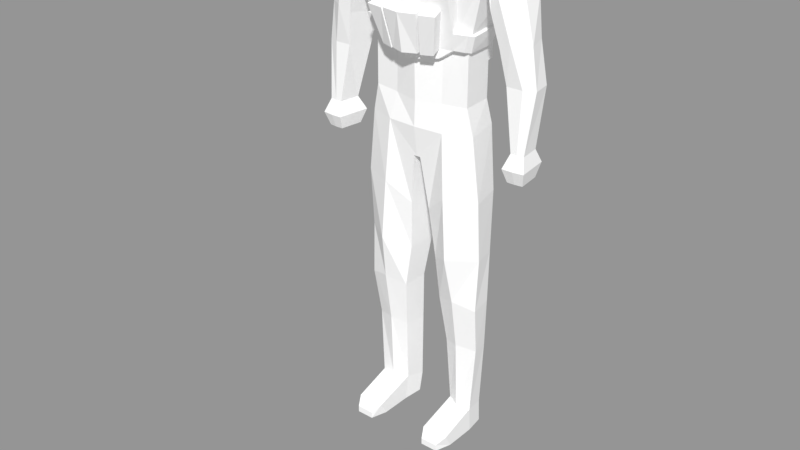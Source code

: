# Source: soldier_alpha_toon_material.blend  (saved by Blender 2.79.0; exported with 4.5.12 LTS)
import bpy
from mathutils import Matrix  # noqa: F401  (used for matrix-valued properties, if any)

bpy.ops.wm.read_factory_settings(use_empty=True)
scene = bpy.context.scene
scene.name = 'Scene'

# ---- collections
col_collection_1 = bpy.data.collections.new('Collection 1'); scene.collection.children.link(col_collection_1)

# ---- materials (node trees are filled in below, after node groups)
mat_skincolor = bpy.data.materials.new('SkinColor')
mat_skincolor.alpha_threshold = 0.0
mat_skincolor.use_transparent_shadow = False
mat_skincolor.diffuse_color = (1.0, 1.0, 1.0, 1.0)
mat_skincolor.roughness = 0.5
mat_skincolor.specular_intensity = 0.0
mat_multicam_cream = bpy.data.materials.new('Multicam_Cream')
mat_multicam_cream.alpha_threshold = 0.0
mat_multicam_cream.use_transparent_shadow = False
mat_multicam_cream.diffuse_color = (1.0, 1.0, 1.0, 1.0)
mat_multicam_cream.roughness = 0.5
mat_multicam_cream.specular_intensity = 0.0
mat_multicam_brown = bpy.data.materials.new('Multicam_Brown')
mat_multicam_brown.alpha_threshold = 0.0
mat_multicam_brown.use_transparent_shadow = False
mat_multicam_brown.diffuse_color = (1.0, 1.0, 1.0, 1.0)
mat_multicam_brown.roughness = 0.5
mat_multicam_brown.specular_intensity = 0.0
mat_multicam_olive = bpy.data.materials.new('Multicam_Olive')
mat_multicam_olive.alpha_threshold = 0.0
mat_multicam_olive.use_transparent_shadow = False
mat_multicam_olive.diffuse_color = (1.0, 1.0, 1.0, 1.0)
mat_multicam_olive.roughness = 0.5
mat_multicam_olive.specular_intensity = 0.0
mat_multicam_tan = bpy.data.materials.new('Multicam_Tan')
mat_multicam_tan.alpha_threshold = 0.0
mat_multicam_tan.use_transparent_shadow = False
mat_multicam_tan.diffuse_color = (1.0, 1.0, 1.0, 1.0)
mat_multicam_tan.roughness = 0.5
mat_multicam_tan.specular_intensity = 0.0

# ---- material node trees

# ---- meshes
me_man = bpy.data.meshes.new('Man')
me_man.from_pydata([(0.4332, -0.4474, 9.378), (0.4332, 0.431, 9.378), (0.3931, 0.02052, 9.242), (0.5305, -0.5526, 9.982), (0.5305, 0.5936, 9.982), (0.7503, 0.02052, 9.982), (1.233, -0.02191, 8.786), (1.136, 0.6369, 8.786), (0.5594, 0.4841, 9.074), (0.5054, 0.01622, 9.008), (0.9728, -0.06208, 5.513), (0.8376, 0.6088, 5.513), (1.29, -0.2503, 8.39), (1.17, 0.7161, 8.421), (1.25, -0.2648, 8.086), (1.17, 0.6296, 7.859), (0.8682, -0.08933, 6.84), (0.8682, -0.08933, 5.965), (0.7709, 0.5472, 5.929), (1.557, 0.3551, 8.425), (1.62, 0.01133, 8.34), (1.426, 0.4118, 6.447), (1.713, 0.5094, 6.447), (1.789, -0.03624, 6.447), (1.511, -0.03495, 6.447), (1.976, 0.04742, 6.447), (1.919, 0.3899, 6.447), (1.629, 0.2769, 5.466), (1.739, 0.2762, 5.466), (1.782, -0.08987, 5.466), (1.673, -0.08913, 5.466), (1.899, -0.07466, 5.466), (1.856, 0.2914, 5.466), (1.531, 0.3823, 5.238), (1.718, 0.3811, 5.238), (1.788, -0.2011, 5.238), (1.601, -0.1999, 5.238), (1.974, -0.1769, 5.238), (1.905, 0.4053, 5.238), (1.6, 0.2965, 5.005), (1.735, 0.2957, 5.005), (1.783, -0.1106, 5.005), (1.648, -0.1098, 5.005), (1.913, -0.09373, 5.005), (1.865, 0.3126, 5.005), (0.2164, 0.4967, 9.31), (0.2164, -0.5, 9.203), (0.2651, 0.6639, 9.982), (0.2651, -0.6713, 9.982), (-0.2367, -0.5715, 10.37), (0.1964, -0.07858, 9.103), (0.2436, -0.03191, 8.94), (0.2706, 0.5368, 9.041), (0.6162, -0.1032, 8.786), (0.4609, 0.792, 5.513), (0.5096, -0.233, 5.513), (0.3852, 0.6395, 5.929), (0.4338, -0.1425, 5.947), (0.01291, 0.7292, 4.993), (0.06156, -0.1843, 4.993), (1.077, 0.003943, 2.481), (1.005, 0.4308, 2.481), (0.6671, 0.6038, 2.481), (0.3386, 0.4539, 2.481), (0.7027, -0.1356, 2.593), (0.3401, 0.01464, 2.481), (0.9552, 0.1149, 0.438), (0.9065, 0.4553, 0.3986), (0.6757, 0.6673, 0.2413), (0.4516, 0.5836, 0.3285), (0.7, 0.07115, 0.438), (0.4759, 0.1987, 0.438), (0.9552, 0.1391, -0.008404), (0.9065, 0.4762, -0.008404), (0.6757, 0.5784, -0.008404), (0.4461, 0.5034, -0.008404), (0.7, 0.1391, -0.008404), (0.4759, 0.1391, -0.008404), (0.7, -0.5411, 0.2193), (0.9552, -0.5411, 0.2193), (0.4759, -0.5411, 0.2193), (0.7, -0.4112, -0.008404), (0.9552, -0.4112, -0.008404), (0.4759, -0.4112, -0.008404), (0.7194, -0.6993, 0.1054), (0.8648, -0.6993, 0.1054), (0.56, -0.6993, 0.1054), (0.7, -0.6993, -0.008404), (0.8648, -0.6993, -0.008404), (0.56, -0.6993, -0.008404), (0.5343, 0.8084, 4.434), (0.1288, 0.6312, 4.099), (1.094, -0.0366, 4.434), (0.952, 0.5635, 4.434), (0.1729, -0.0915, 4.099), (0.5783, -0.2693, 4.434), (0.6052, 0.6852, 3.391), (1.093, 0.03837, 3.391), (0.2468, -0.00174, 3.235), (0.2409, 0.5365, 3.235), (0.9806, 0.4926, 3.391), (0.6448, -0.2836, 3.391), (0.4166, 0.1348, 1.63), (0.7016, 0.006692, 1.695), (0.6706, 0.6303, 1.548), (0.3856, 0.508, 1.584), (1.026, 0.1349, 1.63), (0.9642, 0.4598, 1.614), (1.352, 0.6, 7.76), (1.256, 0.4859, 7.387), (1.736, 0.3668, 7.763), (1.746, 0.02342, 7.707), (1.292, -0.1878, 7.537), (1.457, -0.2377, 7.74), (1.528, 0.6284, 7.12), (1.795, 0.3781, 7.121), (1.884, 0.03513, 7.092), (1.619, -0.1492, 7.109), (1.339, 0.4498, 6.928), (1.417, -0.1132, 7.005), (-0.4332, -0.4474, 9.378), (-0.4332, 0.431, 9.378), (-2.794e-08, -0.5526, 9.028), (-0.3931, 0.02052, 9.242), (-0.5305, -0.5526, 9.982), (2.235e-08, 0.5623, 9.242), (-0.5305, 0.5936, 9.982), (-0.7503, 0.02052, 9.982), (2.98e-08, 0.7341, 9.982), (-3.632e-08, -0.7899, 9.982), (-2.975e-08, -0.6377, 10.46), (-1.304e-08, -0.1775, 8.965), (-1.233, -0.02011, 8.786), (-1.863e-08, -0.1843, 8.786), (-0.5415, 0.4841, 9.074), (2.701e-08, 0.5893, 9.008), (-0.4875, 0.01622, 9.008), (-1.211e-08, -0.07997, 8.873), (-1.136, 0.6369, 8.786), (-0.9728, -0.06208, 5.513), (-0.8376, 0.6088, 5.513), (5.588e-09, 0.8214, 5.513), (-3.818e-08, -0.2629, 5.513), (-1.29, -0.2503, 8.39), (-1.17, 0.7161, 8.421), (-0.7709, 0.5472, 6.804), (-1.25, -0.2648, 8.086), (-0.8682, -0.08933, 6.84), (-1.17, 0.5232, 7.859), (-0.9543, -0.1289, 7.121), (-0.8682, -0.08933, 5.965), (-2.794e-08, -0.2461, 5.929), (-0.7709, 0.5472, 5.929), (2.887e-08, 0.7317, 5.929), (-1.557, 0.3551, 8.425), (-1.62, 0.01133, 8.34), (-1.426, 0.4118, 6.447), (-1.713, 0.5094, 6.447), (-1.789, -0.03624, 6.447), (-1.511, -0.03495, 6.447), (-1.976, 0.04742, 6.447), (-1.919, 0.3899, 6.447), (-1.629, 0.2769, 5.466), (-1.739, 0.2762, 5.466), (-1.782, -0.08987, 5.466), (-1.673, -0.08913, 5.466), (-1.899, -0.07466, 5.466), (-1.856, 0.2914, 5.466), (-1.531, 0.3823, 5.238), (-1.718, 0.3811, 5.238), (-1.788, -0.2011, 5.238), (-1.601, -0.1999, 5.238), (-1.974, -0.1769, 5.238), (-1.905, 0.4053, 5.238), (-1.6, 0.2965, 5.005), (-1.735, 0.2957, 5.005), (-1.783, -0.1106, 5.005), (-1.648, -0.1098, 5.005), (-1.913, -0.09373, 5.005), (-1.865, 0.3126, 5.005), (-0.2164, 0.4967, 9.31), (-0.2164, -0.5, 9.203), (-0.2651, 0.6639, 9.982), (-0.2651, -0.6713, 9.982), (0.2367, -0.5715, 10.37), (-0.1964, -0.07858, 9.103), (-0.6162, -0.1032, 8.786), (-0.2436, -0.03191, 8.94), (-0.2706, 0.5368, 9.041), (-0.4609, 0.792, 5.513), (-0.5096, -0.233, 5.513), (-0.3852, 0.6395, 5.929), (-0.4338, -0.1425, 5.947), (-3.818e-08, -0.1843, 4.993), (1.863e-09, 0.732, 4.993), (-0.01291, 0.7292, 4.993), (-0.06156, -0.1843, 4.993), (-1.077, 0.003943, 2.481), (-1.005, 0.4308, 2.481), (-0.6671, 0.6038, 2.481), (-0.3386, 0.4539, 2.481), (-0.7027, -0.1356, 2.593), (-0.3401, -0.0291, 2.481), (-0.9552, 0.1149, 0.438), (-0.9065, 0.4553, 0.3986), (-0.6757, 0.6673, 0.2413), (-0.4516, 0.5836, 0.3285), (-0.7, 0.07115, 0.438), (-0.4759, 0.1987, 0.438), (-0.9552, 0.1391, -0.008404), (-0.9065, 0.4762, -0.008404), (-0.6757, 0.5784, -0.008404), (-0.4461, 0.5034, -0.008404), (-0.7, 0.1391, -0.008404), (-0.4759, 0.1391, -0.008404), (-0.7, -0.5411, 0.2193), (-0.9552, -0.5411, 0.2193), (-0.4759, -0.5411, 0.2193), (-0.7, -0.4112, -0.008404), (-0.9552, -0.4112, -0.008404), (-0.4759, -0.4112, -0.008404), (-0.7194, -0.6993, 0.1054), (-0.8648, -0.6993, 0.1054), (-0.56, -0.6993, 0.1054), (-0.7, -0.6993, -0.008404), (-0.8648, -0.6993, -0.008404), (-0.56, -0.6993, -0.008404), (-0.5343, 0.8084, 4.434), (-0.1288, 0.6312, 4.099), (-1.094, -0.0366, 4.434), (-0.952, 0.5635, 4.434), (-0.1729, -0.0915, 4.099), (-0.5783, -0.2693, 4.434), (-0.6052, 0.6852, 3.391), (-1.093, 0.03837, 3.391), (-0.2468, -0.00174, 3.235), (-0.2409, 0.5365, 3.235), (-0.9806, 0.4926, 3.391), (-0.6448, -0.2836, 3.391), (-0.4166, 0.0949, 1.63), (-0.7016, 0.006692, 1.695), (-0.6706, 0.6303, 1.548), (-0.3856, 0.508, 1.584), (-1.026, 0.1349, 1.63), (-0.9642, 0.4598, 1.614), (-1.352, 0.6, 7.76), (-1.256, 0.4859, 7.387), (-1.736, 0.3668, 7.763), (-1.746, 0.02342, 7.707), (-1.292, -0.1878, 7.537), (-1.457, -0.2377, 7.74), (-1.528, 0.6284, 7.12), (-1.795, 0.3781, 7.121), (-1.884, 0.03513, 7.092), (-1.619, -0.1492, 7.109), (-1.339, 0.4498, 6.928), (-1.417, -0.1132, 7.005), (-0.4818, -0.5, 10.28), (-0.6404, 0.3071, 9.982), (-0.6404, -0.266, 9.982), (-0.6404, 0.02052, 10.35), (-0.5611, -0.2397, 10.32), (0.4818, 0.2545, 10.7), (0.4818, -0.5, 10.28), (0.6404, 0.3071, 9.982), (0.6404, -0.266, 9.982), (0.6404, 0.02052, 10.35), (0.5611, -0.2397, 10.32), (-0.5299, 0.5468, 10.3), (0.5299, -0.4942, 10.3), (0.4812, -0.4417, 10.6), (0.5299, 0.5468, 10.3), (0.4812, 0.4942, 10.6), (0.5299, 0.2602, 10.67), (0.5299, -0.2077, 10.67), (0.5786, 0.02626, 10.73), (0.6885, 0.3128, 9.994), (0.5786, 0.5993, 9.994), (0.6885, 0.02626, 10.36), (0.7983, 0.02626, 9.994), (0.6092, -0.234, 10.33), (0.6092, 0.2865, 10.33), (-0.4812, -0.4417, 10.6), (-0.5299, -0.4942, 10.3), (0.4818, 0.59, 10.29), (0.4332, 0.5374, 10.6), (0.2164, 0.59, 10.66), (0.2651, 0.7129, 9.992), (0.5305, 0.6426, 9.992), (2.532e-08, 0.6946, 10.46), (2.884e-08, 0.7831, 9.992), (2.325e-08, 0.6426, 10.73), (0.2373, 0.6426, 10.38), (-0.4818, 0.59, 10.29), (-0.4332, 0.5374, 10.63), (-0.2164, 0.59, 10.66), (-0.2651, 0.7129, 9.992), (-0.5305, 0.6426, 9.992), (-0.2373, 0.6426, 10.38), (-0.4812, 0.4942, 10.63), (-0.5299, 0.2602, 10.67), (-0.5299, -0.2077, 10.67), (-0.5786, 0.02626, 10.73), (-0.6885, 0.3128, 9.994), (-0.5786, 0.5993, 9.994), (-0.6885, 0.02626, 10.36), (-0.7983, 0.02626, 9.994), (-0.6092, -0.234, 10.33), (-0.6092, 0.2865, 10.33), (0.4332, 0.4884, 10.64), (0.2164, 0.5411, 10.7), (0.2164, -0.5, 10.7), (-3.724e-08, -0.5526, 10.77), (0.4818, -0.2134, 10.7), (0.5305, 0.02052, 10.77), (0.2651, 0.02052, 10.86), (-1.209e-08, 0.02052, 10.94), (1.305e-08, 0.5936, 10.77), (0.4332, -0.4474, 10.64), (-0.4818, 0.2545, 10.7), (-0.4332, 0.4884, 10.67), (-0.2164, 0.5411, 10.7), (-0.2164, -0.5, 10.7), (-0.4818, -0.2134, 10.7), (-0.5305, 0.02052, 10.77), (-0.2651, 0.02052, 10.86), (-0.4332, -0.4474, 10.64), (0.4818, -0.5482, 10.3), (0.4332, -0.4956, 10.6), (0.2164, -0.5482, 10.67), (-2.608e-08, -0.6007, 10.74), (-0.4818, -0.5482, 10.3), (-0.4332, -0.4956, 10.6), (-0.2164, -0.5482, 10.67), (0.2367, -0.6197, 10.39), (-2.975e-08, -0.6859, 10.47), (-0.2367, -0.6197, 10.39), (-1.015, -0.009495, 8.851), (-0.9252, 0.5827, 8.888), (-0.6867, 0.5214, 9.003), (-0.7615, 0.002868, 8.926), (0.9211, 0.5771, 8.899), (1.013, -0.008506, 8.857), (0.701, 0.5205, 9.005), (0.7468, 0.004456, 8.936), (0.719, 0.5181, 9.052), (0.9391, 0.5746, 8.945), (0.7648, 0.002011, 8.983), (1.031, -0.01095, 8.904), (-0.7797, 0.0007873, 8.973), (-1.034, -0.01158, 8.898), (-0.7049, 0.5194, 9.05), (-0.9435, 0.5807, 8.935), (0.4999, 0.6853, 8.844), (-0.4948, 0.6821, 8.849), (3.463e-08, 0.7794, 8.827), (-0.8035, 0.6909, 8.786), (0.7783, 0.695, 8.786), (0.5757, 0.766, 8.625), (-0.5757, 0.7665, 8.623), (0.7743, 0.7773, 8.439), (-0.8603, 0.6751, 7.894), (-0.9056, 0.5391, 7.161), (0.8697, 0.6705, 7.893), (-0.7345, 0.7834, 8.441), (-0.3852, 0.6395, 6.52), (0.3852, 0.6395, 6.52), (2.7e-08, 0.6881, 6.515), (0.7709, 0.5472, 6.531), (-0.7709, 0.5472, 6.53), (-7.792e-05, 0.9306, 8.489), (-7.792e-05, 0.9202, 8.802), (-7.792e-05, 0.9306, 8.007), (0.5845, 0.9054, 8.463), (-7.793e-05, 0.7652, 6.82), (0.5845, 0.9092, 7.941), (0.7708, 0.6459, 6.547), (0.7708, 0.6459, 6.82), (-7.792e-05, 0.7868, 6.53), (0.3851, 0.7383, 6.82), (0.5675, 0.828, 8.802), (0.7742, 0.876, 8.455), (0.8696, 0.7693, 7.909), (0.5756, 0.8648, 8.641), (0.4998, 0.7841, 8.86), (-0.5846, 0.9054, 8.463), (-0.5846, 0.9092, 7.941), (-0.771, 0.6459, 6.546), (-0.771, 0.6459, 6.82), (-0.3853, 0.7383, 6.82), (-0.5677, 0.828, 8.802), (-0.7345, 0.8822, 8.456), (-0.8604, 0.7739, 7.91), (-0.5758, 0.8652, 8.639), (-0.4949, 0.7809, 8.864), (-0.6868, 0.6202, 9.019), (-0.9253, 0.6815, 8.904), (0.701, 0.6193, 9.021), (0.9211, 0.6759, 8.914), (-7.792e-05, 0.8782, 8.842), (0.7783, 0.7937, 8.802), (-0.8036, 0.7897, 8.802), (-0.9057, 0.6378, 7.176), (0.9013, 0.6381, 7.165), (-0.3853, 0.7383, 6.535), (0.3851, 0.7383, 6.536), (-0.7255, -0.08848, 8.786), (-0.655, -0.1996, 8.666), (-1.319e-08, -0.2344, 8.705), (0.7038, -0.09165, 8.786), (0.6444, -0.1734, 8.699), (-0.8767, -0.4189, 8.078), (-1.002, -0.05125, 8.786), (-0.8785, -0.4193, 8.344), (-0.7234, -0.1023, 6.834), (0.8666, -0.4231, 8.078), (0.6682, -0.1072, 6.832), (0.9689, -0.05674, 8.786), (0.8703, -0.4227, 8.343), (-0.4338, -0.1309, 6.649), (0.4338, -0.1306, 6.672), (-1.781e-08, -0.265, 6.609), (-0.7585, -0.1747, 7.119), (0.7124, -0.1776, 7.11), (-5.561e-05, -0.3338, 8.716), (-5.561e-05, -0.6006, 8.284), (-5.561e-05, -0.6006, 8.076), (0.952, -0.2273, 7.125), (0.8682, -0.1888, 6.851), (0.6681, -0.2066, 6.843), (0.7624, -0.5665, 8.342), (0.7425, -0.5738, 8.086), (0.4338, -0.2275, 6.833), (0.6444, -0.2728, 8.709), (-0.9543, -0.2283, 7.132), (-0.8683, -0.1888, 6.851), (-0.7235, -0.2017, 6.845), (-0.7625, -0.5665, 8.342), (-0.4339, -0.2275, 6.833), (-0.7426, -0.5738, 8.086), (-0.7616, -0.09655, 8.937), (-1.015, -0.1089, 8.862), (0.7468, -0.09496, 8.947), (1.013, -0.1079, 8.868), (-0.655, -0.299, 8.677), (-0.7255, -0.1879, 8.797), (0.7038, -0.1911, 8.797), (-0.8768, -0.5183, 8.089), (-1.002, -0.1507, 8.797), (-0.8786, -0.5187, 8.355), (-0.7586, -0.2741, 7.13), (0.8665, -0.5225, 8.089), (0.9688, -0.1562, 8.797), (0.8702, -0.5221, 8.354), (0.7123, -0.277, 7.121), (-0.4339, -0.2304, 6.66), (0.4338, -0.23, 6.683), (-5.561e-05, -0.3644, 6.62), (0.7709, 0.5472, 6.804), (0.9521, -0.1279, 7.114), (0.9014, 0.5393, 7.149), (0.9153, -0.08399, 6.824), (0.818, 0.5525, 6.789), (0.9992, -0.1225, 7.098), (0.9485, 0.5447, 7.133), (-1.001, -0.1236, 7.105), (-0.9153, -0.08401, 6.824), (-0.818, 0.5525, 6.789), (-0.9527, 0.5444, 7.145), (-5.561e-05, -0.4852, 7.446), (-0.217, -0.2987, 6.824), (-0.5882, -0.4006, 7.46), (-0.3713, -0.5872, 8.081), (0.592, -0.405, 7.475), (0.2333, -0.2933, 6.825), (0.3802, -0.5868, 8.081), (0.3074, -0.4436, 7.461), (-0.2603, -0.4859, 6.769), (-0.4772, -0.4148, 6.778), (-0.6315, -0.5879, 7.404), (-0.3375, -0.6302, 7.397), (0.2762, -0.4805, 6.769), (0.4767, -0.4147, 6.777), (0.6349, -0.5922, 7.42), (0.3503, -0.6308, 7.405), (-5.561e-05, -0.3698, 6.815), (-0.2941, -0.4429, 7.453), (-6.391e-05, -0.6805, 7.402), (-6.391e-05, -0.5651, 6.772), (0.2333, -0.4885, 6.782), (0.3074, -0.6388, 7.418), (-0.217, -0.4939, 6.781), (-0.2942, -0.6382, 7.409)], [], [(314, 275, 273, 272, 309, 262), (5, 2, 1, 4, 264), (267, 265, 5, 266), (3, 0, 2, 5, 265), (45, 47, 4, 1), (46, 48, 129, 122), (48, 184, 130, 129), (52, 8, 343, 353), (46, 122, 131, 50), (8, 9, 344, 343), (9, 51, 53, 409, 344), (50, 131, 137, 51), (1, 2, 9, 8), (45, 1, 8, 52), (18, 17, 10, 11), (55, 142, 193, 59), (57, 151, 142, 55), (56, 18, 11, 54), (341, 357, 400, 398), (53, 133, 408, 410), (360, 363, 382, 381), (413, 411, 447, 449), (114, 115, 26, 22), (355, 353, 384, 399), (443, 342, 348), (15, 14, 459, 460), (398, 346, 341), (422, 149, 434, 450), (458, 16, 17, 18, 368), (7, 6, 20, 19), (13, 7, 19), (118, 114, 22, 21), (6, 12, 20), (24, 21, 27, 30), (22, 26, 32, 28), (115, 116, 25, 26), (119, 118, 21, 24), (116, 117, 23, 25), (117, 119, 24, 23), (29, 30, 36, 35), (32, 31, 37, 38), (25, 23, 29, 31), (26, 25, 31, 32), (23, 24, 30, 29), (21, 22, 28, 27), (37, 35, 41, 43), (36, 33, 39, 42), (27, 28, 34, 33), (28, 32, 38, 34), (30, 27, 33, 36), (31, 29, 35, 37), (40, 41, 42, 39), (41, 40, 44, 43), (38, 37, 43, 44), (35, 36, 42, 41), (33, 34, 40, 39), (34, 38, 44, 40), (16, 416, 420, 57, 17), (368, 366, 405, 376), (14, 415, 423, 459), (12, 418, 415, 14), (363, 460, 403, 382), (6, 417, 418, 12), (458, 368, 376, 377), (153, 56, 54, 141), (17, 57, 55, 10), (100, 97, 60, 61), (132, 412, 337), (125, 45, 52, 135), (2, 50, 51, 9), (0, 46, 50, 2), (135, 52, 353, 355), (3, 263, 184, 48), (0, 3, 48, 46), (125, 128, 47, 45), (59, 193, 194, 58), (141, 54, 58, 194), (99, 96, 62, 63), (105, 104, 68, 69), (103, 102, 71, 70), (101, 98, 65, 64), (98, 99, 63, 65), (97, 101, 64, 60), (96, 100, 61, 62), (66, 70, 78, 79), (71, 69, 75, 77), (107, 106, 66, 67), (102, 105, 69, 71), (106, 103, 70, 66), (104, 107, 67, 68), (72, 76, 74, 73), (74, 76, 77, 75), (68, 67, 73, 74), (77, 76, 81, 83), (69, 68, 74, 75), (67, 66, 72, 73), (78, 80, 86, 84), (83, 81, 87, 89), (72, 66, 79, 82), (71, 77, 83, 80), (70, 71, 80, 78), (76, 72, 82, 81), (85, 84, 87, 88), (84, 86, 89, 87), (82, 79, 85, 88), (80, 83, 89, 86), (81, 82, 88, 87), (79, 78, 84, 85), (54, 11, 93, 90), (10, 55, 95, 92), (59, 58, 91, 94), (55, 59, 94, 95), (58, 54, 90, 91), (11, 10, 92, 93), (90, 93, 100, 96), (92, 95, 101, 97), (94, 91, 99, 98), (95, 94, 98, 101), (91, 90, 96, 99), (93, 92, 97, 100), (62, 61, 107, 104), (60, 64, 103, 106), (65, 63, 105, 102), (61, 60, 106, 107), (64, 65, 102, 103), (63, 62, 104, 105), (12, 14, 112, 113), (20, 12, 113, 111), (14, 15, 109, 112), (19, 20, 111, 110), (15, 13, 108, 109), (13, 19, 110, 108), (113, 112, 119, 117), (111, 113, 117, 116), (112, 109, 118, 119), (110, 111, 116, 115), (109, 108, 114, 118), (108, 110, 115, 114), (182, 126, 297, 296), (127, 258, 126, 121, 123), (261, 260, 127, 259), (124, 259, 127, 123, 120), (180, 121, 126, 182), (181, 122, 129, 183), (183, 129, 130, 49), (188, 354, 339, 134), (181, 185, 131, 122), (134, 339, 340, 136), (185, 187, 137, 131), (121, 134, 136, 123), (180, 188, 134, 121), (152, 140, 139, 150), (190, 196, 193, 142), (192, 190, 142, 151), (191, 189, 140, 152), (367, 365, 404, 378), (186, 407, 408, 133), (339, 354, 394, 395), (251, 157, 161, 252), (366, 367, 378, 405), (148, 362, 149, 146), (344, 409, 446, 442), (145, 369, 152, 150, 147), (138, 154, 155, 132), (144, 154, 138), (255, 156, 157, 251), (132, 155, 143), (159, 165, 162, 156), (157, 163, 167, 161), (252, 161, 160, 253), (256, 159, 156, 255), (253, 160, 158, 254), (254, 158, 159, 256), (164, 170, 171, 165), (167, 173, 172, 166), (160, 166, 164, 158), (161, 167, 166, 160), (158, 164, 165, 159), (156, 162, 163, 157), (172, 178, 176, 170), (171, 177, 174, 168), (162, 168, 169, 163), (163, 169, 173, 167), (165, 171, 168, 162), (166, 172, 170, 164), (175, 174, 177, 176), (176, 178, 179, 175), (173, 179, 178, 172), (170, 176, 177, 171), (168, 174, 175, 169), (169, 175, 179, 173), (147, 150, 192, 419, 414), (365, 369, 387, 404), (146, 149, 422, 411), (353, 343, 397, 384), (143, 146, 411, 413), (369, 145, 388, 387), (132, 143, 413, 412), (153, 141, 189, 191), (150, 139, 190, 192), (237, 198, 197, 234), (125, 135, 188, 180), (123, 136, 187, 185), (120, 123, 185, 181), (135, 355, 354, 188), (124, 183, 49, 257), (120, 181, 183, 124), (125, 180, 182, 128), (47, 128, 290, 287), (196, 195, 194, 193), (141, 194, 195, 189), (236, 200, 199, 233), (242, 206, 205, 241), (240, 207, 208, 239), (238, 201, 202, 235), (235, 202, 200, 236), (234, 197, 201, 238), (233, 199, 198, 237), (203, 216, 215, 207), (208, 214, 212, 206), (244, 204, 203, 243), (239, 208, 206, 242), (243, 203, 207, 240), (241, 205, 204, 244), (209, 210, 211, 213), (211, 212, 214, 213), (205, 211, 210, 204), (214, 220, 218, 213), (206, 212, 211, 205), (204, 210, 209, 203), (215, 221, 223, 217), (220, 226, 224, 218), (209, 219, 216, 203), (208, 217, 220, 214), (207, 215, 217, 208), (213, 218, 219, 209), (222, 225, 224, 221), (221, 224, 226, 223), (219, 225, 222, 216), (217, 223, 226, 220), (218, 224, 225, 219), (216, 222, 221, 215), (189, 227, 230, 140), (139, 229, 232, 190), (196, 231, 228, 195), (190, 232, 231, 196), (195, 228, 227, 189), (140, 230, 229, 139), (227, 233, 237, 230), (229, 234, 238, 232), (231, 235, 236, 228), (232, 238, 235, 231), (228, 236, 233, 227), (230, 237, 234, 229), (199, 241, 244, 198), (197, 243, 240, 201), (202, 239, 242, 200), (198, 244, 243, 197), (201, 240, 239, 202), (200, 242, 241, 199), (143, 250, 249, 146), (155, 248, 250, 143), (146, 249, 246, 148), (154, 247, 248, 155), (148, 246, 245, 144), (144, 245, 247, 154), (250, 254, 256, 249), (248, 253, 254, 250), (249, 256, 255, 246), (247, 252, 253, 248), (246, 255, 251, 245), (245, 251, 252, 247), (257, 261, 259, 124), (258, 127, 306, 303), (301, 282, 326, 323), (320, 299, 300, 319), (260, 261, 307, 305), (302, 301, 323, 324), (263, 3, 265, 267), (266, 5, 279, 278), (285, 272, 271, 284), (318, 270, 274, 275, 314, 313), (281, 276, 277, 271), (274, 280, 278, 275), (270, 269, 280, 274), (273, 281, 271, 272), (275, 278, 281, 273), (278, 279, 276, 281), (318, 328, 270), (267, 266, 278, 280), (5, 264, 276, 279), (264, 4, 277, 276), (277, 4, 288), (263, 267, 280, 269), (287, 292, 284, 288), (128, 182, 296, 290), (271, 277, 288, 284), (290, 289, 292, 287), (296, 297, 293, 298), (290, 296, 298, 289), (284, 292, 286, 285), (298, 293, 294, 295), (292, 289, 291, 286), (289, 298, 295, 291), (293, 268, 299, 294), (4, 47, 287, 288), (308, 268, 304, 303), (282, 301, 307, 283), (301, 302, 305, 307), (305, 308, 303, 306), (302, 300, 308, 305), (300, 299, 268, 308), (126, 304, 297), (126, 258, 303, 304), (261, 257, 283, 307), (127, 260, 305, 306), (311, 315, 316, 312), (315, 310, 317, 316), (314, 262, 309, 310, 315), (318, 313, 314, 315, 311), (322, 312, 316, 325), (325, 316, 317, 321), (324, 325, 321, 320, 319), (326, 322, 325, 324, 323), (300, 302, 324, 319), (294, 299, 320), (309, 272, 285), (335, 334, 329, 330), (257, 49, 336, 331), (184, 263, 327, 334), (336, 335, 330, 333), (334, 327, 328, 329), (331, 336, 333, 332), (130, 184, 334, 335), (270, 328, 327, 269), (49, 130, 335, 336), (293, 297, 304, 268), (317, 291, 295, 294, 320, 321), (317, 310, 309, 285, 286, 291), (282, 283, 331, 332), (322, 326, 332, 333), (312, 322, 333, 330), (312, 330, 329, 311), (311, 329, 328, 318), (326, 282, 332), (269, 327, 263), (257, 331, 283), (345, 347, 348, 346), (337, 338, 138, 132), (338, 337, 350, 352), (341, 342, 6, 7), (343, 344, 347, 345), (442, 443, 348, 347), (342, 341, 346, 348), (397, 345, 346, 398), (349, 351, 352, 350), (337, 441, 350), (340, 339, 351, 349), (338, 352, 396), (7, 357, 341), (402, 468, 362), (395, 396, 352, 351), (359, 356, 401, 393), (338, 356, 138), (147, 414, 436, 435), (411, 422, 450, 447), (356, 338, 396, 401), (356, 359, 364, 144, 138), (460, 363, 15), (363, 360, 13, 15), (361, 362, 148), (364, 361, 148, 144), (360, 358, 357, 7, 13), (369, 365, 191, 152), (367, 366, 56, 153), (365, 367, 153, 191), (366, 368, 18, 56), (380, 400, 383), (373, 381, 382, 375), (375, 382, 403, 377, 379), (379, 377, 376, 405), (374, 379, 405, 378), (372, 375, 379, 374), (370, 373, 375, 372), (371, 380, 383, 373, 370), (390, 393, 401), (385, 386, 392, 391), (386, 389, 388, 402, 392), (389, 404, 387, 388), (374, 378, 404, 389), (372, 374, 389, 386), (370, 372, 386, 385), (371, 370, 385, 393, 390), (395, 394, 390, 401, 396), (399, 384, 380, 371), (394, 399, 371, 390), (383, 381, 373), (391, 393, 385), (354, 355, 399, 394), (362, 361, 392, 402), (361, 364, 391, 392), (357, 358, 383, 400), (358, 360, 381, 383), (364, 359, 393, 391), (343, 345, 397), (395, 351, 339), (186, 133, 137, 187), (340, 406, 186, 187, 136), (406, 407, 186), (459, 423, 454, 427), (418, 417, 452, 453), (410, 409, 53), (465, 434, 149), (420, 416, 429, 456), (16, 461, 428), (412, 413, 449, 448), (407, 406, 445, 444), (342, 417, 6), (410, 408, 424, 433), (421, 420, 456, 457), (423, 415, 451, 454), (415, 418, 453, 451), (421, 419, 192, 151), (420, 421, 151, 57), (409, 410, 433, 446), (467, 468, 402, 388), (419, 421, 457, 455), (337, 412, 448, 441), (430, 425, 426, 475, 431), (431, 475, 476, 473), (432, 474, 485, 457, 456), (438, 455, 457, 485, 470), (438, 470, 477, 478), (439, 472, 426, 425, 437), (442, 446, 452, 443), (424, 444, 437, 425), (433, 424, 425, 430), (449, 447, 439, 437), (441, 448, 445, 440), (447, 450, 436, 438, 471, 439), (448, 449, 437, 444, 445), (451, 453, 430, 431), (429, 454, 451, 431, 473, 432), (453, 452, 446, 433, 430), (436, 455, 438), (456, 429, 432), (450, 434, 435, 436), (427, 454, 429, 428), (414, 419, 455, 436), (440, 349, 350, 441), (408, 407, 444, 424), (417, 342, 443, 452), (416, 16, 428, 429), (406, 340, 440, 445), (149, 362, 468, 465), (403, 464, 462, 377), (464, 463, 461, 462), (16, 458, 462, 461), (460, 459, 463, 464), (428, 461, 463, 427), (465, 468, 467, 466), (145, 467, 388), (435, 434, 465, 466), (145, 147, 466, 467), (440, 340, 349), (442, 347, 344), (427, 463, 459), (377, 462, 458), (435, 466, 147), (426, 472, 486, 469), (472, 439, 471, 486), (480, 479, 478, 477), (432, 473, 483, 482), (476, 475, 426, 469), (469, 487, 488, 485), (470, 486, 480, 477), (471, 438, 478, 479), (486, 471, 479, 480), (483, 484, 481, 482), (473, 476, 484, 483), (476, 474, 481, 484), (474, 432, 482, 481), (485, 474, 489, 488), (489, 490, 487, 488), (487, 492, 491, 488), (469, 486, 492, 487), (470, 485, 488, 491), (486, 470, 491, 492), (474, 476, 490, 489), (476, 469, 487, 490), (51, 137, 133, 53), (398, 400, 380, 384, 397)])
me_man.polygons.foreach_set('material_index', [3, 0, 0, 0, 0, 0, 0, 1, 0, 4, 2, 0, 0, 0, 2, 1, 2, 2, 3, 1, 3, 3, 4, 3, 3, 1, 3, 3, 1, 1, 4, 1, 1, 3, 1, 3, 1, 2, 1, 0, 0, 4, 1, 1, 1, 0, 0, 0, 0, 0, 0, 0, 0, 0, 0, 0, 0, 1, 3, 1, 1, 3, 4, 3, 2, 2, 3, 1, 0, 0, 0, 1, 0, 0, 0, 1, 1, 2, 2, 2, 3, 1, 1, 1, 2, 2, 2, 2, 2, 2, 2, 2, 2, 2, 2, 2, 2, 2, 2, 2, 2, 2, 2, 2, 2, 2, 2, 2, 2, 1, 1, 3, 2, 3, 3, 4, 3, 1, 1, 2, 3, 1, 3, 1, 4, 1, 1, 4, 1, 2, 4, 1, 3, 1, 1, 4, 1, 2, 3, 0, 0, 0, 0, 0, 0, 1, 0, 1, 0, 0, 0, 2, 1, 2, 2, 3, 2, 3, 4, 3, 1, 3, 1, 1, 1, 1, 1, 4, 3, 1, 3, 4, 1, 0, 0, 1, 1, 1, 1, 0, 0, 0, 0, 0, 0, 0, 0, 0, 0, 0, 0, 2, 3, 1, 3, 1, 3, 2, 2, 2, 3, 0, 0, 0, 4, 0, 0, 0, 3, 1, 1, 1, 2, 2, 2, 4, 1, 3, 2, 2, 2, 2, 2, 2, 2, 2, 2, 2, 2, 2, 2, 2, 2, 2, 2, 2, 2, 2, 2, 2, 2, 2, 3, 4, 4, 1, 1, 3, 2, 1, 3, 4, 3, 2, 1, 1, 1, 2, 4, 1, 1, 4, 4, 1, 1, 2, 1, 2, 1, 3, 4, 1, 0, 3, 3, 3, 3, 3, 0, 3, 3, 3, 3, 3, 3, 3, 3, 3, 3, 3, 3, 3, 3, 3, 3, 3, 3, 3, 3, 3, 3, 3, 3, 3, 3, 3, 3, 3, 3, 3, 3, 3, 3, 3, 3, 3, 3, 3, 3, 3, 3, 3, 3, 3, 3, 3, 3, 3, 3, 3, 3, 3, 3, 3, 3, 3, 3, 3, 3, 3, 3, 3, 3, 3, 3, 3, 3, 3, 1, 3, 4, 3, 3, 3, 3, 3, 3, 3, 3, 4, 3, 3, 3, 1, 3, 3, 3, 2, 1, 2, 4, 1, 1, 1, 1, 2, 3, 3, 3, 3, 3, 3, 3, 3, 3, 3, 3, 3, 3, 3, 3, 3, 3, 3, 3, 3, 3, 3, 3, 3, 3, 3, 3, 3, 3, 3, 1, 1, 3, 3, 3, 4, 3, 3, 3, 3, 3, 2, 3, 3, 3, 3, 1, 2, 3, 3, 3, 3, 3, 3, 3, 3, 3, 3, 3, 3, 3, 3, 3, 3, 3, 3, 3, 3, 3, 3, 3, 3, 3, 3, 3, 3, 3, 3, 3, 3, 3, 3, 3, 3, 3, 3, 3, 3, 3, 3, 3, 3, 3, 3, 3, 3, 3, 3, 3, 3, 3, 3, 3, 3, 3, 3, 3, 3, 3, 3, 3, 3, 3, 3, 1, 3])
me_man.materials.append(mat_skincolor)
me_man.materials.append(mat_multicam_cream)
me_man.materials.append(mat_multicam_brown)
me_man.materials.append(mat_multicam_olive)
me_man.materials.append(mat_multicam_tan)
me_man.use_remesh_preserve_volume = False
me_man.use_remesh_preserve_attributes = False
me_man.use_mirror_vertex_groups = False
me_man.update()
arm_skeleton = bpy.data.armatures.new('Skeleton')  # bones are not reproduced

# ---- objects
ob_armature = bpy.data.objects.new('Armature', arm_skeleton)
ob_man = bpy.data.objects.new('Man', me_man)

# ---- transforms, parenting, visibility, modifiers, constraints
ob_armature.location = (0.0, 0.0, 0.0)
ob_armature.show_in_front = True
ob_armature.lineart.crease_threshold = 0.0
ob_man.parent = ob_armature
ob_man.location = (0.0, 0.0, 5.574e-08)
ob_man.lock_rotations_4d = False
ob_man.empty_display_type = 'ARROWS'
ob_man.lineart.crease_threshold = 0.0
_vg = ob_man.vertex_groups.new(name='lowerTorso')
for _i, _w in zip([10, 11, 12, 14, 15, 16, 17, 18, 54, 55, 56, 57, 58, 59, 90, 91, 139, 140, 141, 142, 143, 145, 146, 147, 148, 149, 150, 151, 152, 153, 189, 190, 191, 192, 193, 194, 195, 196, 227, 228, 360, 361, 362, 363, 364, 365, 366, 367, 368, 369, 372, 373, 374, 375, 376, 377, 378, 379, 381, 382, 385, 386, 387, 388, 389, 391, 392, 402, 403, 404, 405, 407, 408, 410, 411, 413, 414, 415, 416, 418, 419, 420, 421, 422, 423, 424, 425, 426, 427, 428, 429, 430, 431, 432, 433, 434, 435, 436, 437, 438, 439, 444, 447, 449, 450, 451, 453, 454, 455, 456, 457, 458, 459, 460, 461, 462, 463, 464, 465, 466, 467, 468, 469, 470, 471, 472, 473, 474, 475, 476, 477, 478, 479, 480, 481, 482, 483, 484, 485, 486, 487, 488, 489, 490, 491, 492], [0.06033, 0.0603, 0.00986, 0.0391, 0.2374, 0.7994, 0.2706, 0.2714, 0.208, 0.1507, 0.7203, 0.6777, 0.633, 0.1934, 0.06333, 0.04213, 0.06197, 0.06147, 0.714, 0.6504, 0.01553, 0.799, 0.04637, 0.807, 0.06572, 0.7953, 0.2797, 0.8333, 0.2773, 0.8818, 0.208, 0.1515, 0.7233, 0.6838, 0.2305, 0.6345, 0.633, 0.1933, 0.06321, 0.04158, 0.004779, 0.1213, 0.6893, 0.1739, 0.01222, 0.8956, 0.8882, 0.9459, 0.7567, 0.7811, 0.0776, 0.007238, 0.9294, 0.1265, 0.7981, 0.8361, 0.9442, 0.8957, 0.01092, 0.1603, 0.01159, 0.1129, 0.8104, 0.8169, 0.9051, 0.01654, 0.1235, 0.6869, 0.6459, 0.9062, 0.9005, 0.006653, 0.02439, 0.004188, 0.1544, 0.08811, 0.833, 0.1422, 0.8272, 0.07985, 0.8643, 0.86, 0.9051, 0.7901, 0.7392, 0.05213, 0.1355, 0.2144, 0.7159, 0.7884, 0.8213, 0.09704, 0.1695, 0.8665, 0.02769, 0.7715, 0.8168, 0.8356, 0.1086, 0.8661, 0.1874, 0.02979, 0.1578, 0.09659, 0.7987, 0.1433, 0.08779, 0.7283, 0.8727, 0.8691, 0.9016, 0.7991, 0.7314, 0.7067, 0.7779, 0.7992, 0.7313, 0.7062, 0.7974, 0.8071, 0.7989, 0.7336, 0.7661, 0.8703, 0.6929, 0.2057, 0.7488, 0.8719, 0.2047, 0.7799, 0.8533, 0.8487, 0.7358, 0.7502, 0.8407, 0.8162, 0.7793, 0.7854, 0.6811, 0.7963, 0.8059, 0.8682, 0.8654, 0.8073, 0.6755, 0.8009]): _vg.add([_i], _w, 'REPLACE')
_vg = ob_man.vertex_groups.new(name='upperTorso')
for _i, _w in zip([8, 9, 12, 13, 14, 15, 16, 45, 50, 51, 52, 53, 122, 125, 131, 133, 134, 135, 136, 137, 138, 143, 144, 145, 146, 147, 148, 149, 180, 185, 186, 187, 188, 340, 341, 342, 343, 344, 345, 346, 347, 348, 349, 353, 354, 355, 357, 358, 359, 360, 361, 362, 363, 364, 370, 371, 372, 373, 374, 375, 377, 379, 380, 381, 382, 383, 384, 385, 386, 388, 389, 391, 392, 393, 394, 397, 398, 399, 400, 401, 402, 403, 406, 407, 408, 409, 410, 411, 412, 413, 414, 415, 416, 417, 418, 422, 423, 424, 425, 426, 427, 428, 429, 430, 431, 432, 433, 434, 435, 436, 437, 438, 439, 440, 441, 442, 443, 444, 445, 446, 447, 448, 449, 450, 451, 452, 453, 454, 456, 457, 458, 459, 460, 461, 462, 463, 464, 465, 466, 467, 468, 469, 470, 471, 472, 473, 474, 475, 476, 477, 478, 479, 480, 481, 482, 483, 484, 485, 486, 487, 488, 489, 490, 491, 492], [0.02721, 0.03298, 0.02773, 0.03201, 0.04563, 0.2703, 0.01224, 0.02475, 0.0578, 0.1173, 0.127, 0.07314, 0.02367, 0.07873, 0.156, 0.4156, 0.009543, 0.5766, 0.02849, 0.4008, 0.01225, 0.02523, 0.02133, 0.03831, 0.04394, 0.01578, 0.06841, 0.03144, 0.02116, 0.06381, 0.07056, 0.1418, 0.1183, 0.005378, 0.01304, 0.001857, 0.0166, 0.008786, 0.01925, 0.01351, 0.009827, 0.006446, 0.0002553, 0.09748, 0.03481, 0.5473, 0.07938, 0.1442, 0.1569, 0.1598, 0.3881, 0.07724, 0.5977, 0.1785, 0.7056, 0.6275, 0.7931, 0.2513, 0.03291, 0.6971, 0.006124, 0.04036, 0.1118, 0.1993, 0.6265, 0.1827, 0.133, 0.2619, 0.6077, 0.03854, 0.03181, 0.2204, 0.4624, 0.2049, 0.03694, 0.04249, 0.04662, 0.558, 0.09674, 0.1159, 0.1066, 0.1248, 0.04279, 0.09744, 0.4617, 0.0599, 0.1051, 0.2419, 0.008447, 0.1494, 0.0002897, 0.2446, 0.01344, 0.01989, 0.1615, 0.05135, 0.07171, 0.4456, 0.5732, 0.5301, 0.06321, 0.03412, 0.03662, 0.2053, 0.2522, 0.05223, 0.1397, 0.04072, 0.01448, 0.01244, 0.1931, 0.01869, 0.2561, 0.02453, 0.01563, 0.04064, 0.02586, 0.1221, 0.06403, 0.08456, 0.2558, 0.03856, 0.1705, 0.05345, 0.2579, 0.04782, 0.1908, 0.07841, 0.01766, 0.004901, 0.03135, 0.0569, 0.09464, 0.03407, 0.03134, 0.05679, 0.09498, 0.0302, 0.01561, 0.03844, 0.07388, 0.1247, 0.03565, 0.1081, 0.45, 0.1123, 0.05607, 0.4223, 0.1156, 0.0473, 0.0431, 0.09799, 0.1056, 0.08221, 0.1047, 0.1046, 0.1083, 0.3189, 0.2037, 0.1014, 0.05617, 0.05931, 0.1002, 0.3245, 0.1991]): _vg.add([_i], _w, 'REPLACE')
_vg = ob_man.vertex_groups.new(name='neck')
for _i, _w in zip([0, 1, 2, 3, 9, 45, 46, 48, 50, 51, 52, 53, 120, 121, 122, 123, 124, 125, 128, 129, 131, 133, 135, 136, 137, 180, 181, 183, 185, 186, 187, 188, 259, 265, 290, 355, 399, 408, 424], [0.1359, 0.05973, 0.08091, 0.01795, 0.0409, 0.1449, 0.2894, 0.02758, 0.4115, 0.1192, 0.04268, 0.01409, 0.1392, 0.0552, 0.264, 0.08461, 0.01774, 0.5029, 0.03523, 0.04089, 0.2169, 0.1047, 0.08303, 0.03836, 0.1108, 0.1443, 0.2906, 0.02799, 0.4154, 0.01772, 0.1318, 0.04238, 0.004069, 0.006916, 0.01767, 0.04987, 0.04763, 0.05097, 0.03352]): _vg.add([_i], _w, 'REPLACE')
_vg = ob_man.vertex_groups.new(name='head')
for _i, _w in zip([0, 1, 2, 3, 4, 5, 8, 9, 45, 46, 47, 48, 49, 50, 51, 52, 53, 120, 121, 122, 123, 124, 125, 126, 127, 128, 129, 130, 131, 133, 134, 135, 136, 137, 180, 181, 182, 183, 184, 185, 186, 187, 188, 257, 258, 259, 260, 261, 262, 263, 264, 265, 266, 267, 268, 269, 270, 271, 272, 273, 274, 275, 276, 277, 278, 279, 280, 281, 282, 283, 284, 285, 286, 287, 288, 289, 290, 291, 292, 293, 294, 295, 296, 297, 298, 299, 300, 301, 302, 303, 304, 305, 306, 307, 308, 309, 310, 311, 312, 313, 314, 315, 316, 317, 318, 319, 320, 321, 322, 323, 324, 325, 326, 327, 328, 329, 330, 331, 332, 333, 334, 335, 336, 338, 339, 340, 343, 344, 345, 346, 347, 348, 349, 351, 352, 353, 354, 355, 356, 380, 384, 390, 394, 395, 396, 397, 398, 399, 406, 407, 408, 409, 410, 424, 425, 433, 440, 442, 443, 444, 445, 446], [0.7988, 0.7573, 0.7416, 0.9484, 0.944, 0.9561, 0.1494, 0.1843, 0.6809, 0.6341, 0.9394, 0.9452, 0.9792, 0.3172, 0.1438, 0.1328, 0.05817, 0.7939, 0.775, 0.6342, 0.7306, 0.948, 0.3141, 0.949, 0.9551, 0.9215, 0.9398, 0.983, 0.4489, 0.1746, 0.1533, 0.08765, 0.1824, 0.1849, 0.6852, 0.6327, 0.9414, 0.9447, 0.9793, 0.3176, 0.05625, 0.1556, 0.1346, 0.9746, 0.9487, 0.9515, 0.9817, 0.9792, 0.9934, 0.9746, 0.948, 0.951, 0.9817, 0.9792, 0.978, 0.9777, 0.9893, 0.9774, 0.989, 0.9922, 0.9922, 0.9935, 0.9549, 0.9509, 0.983, 0.9581, 0.9817, 0.9816, 0.989, 0.9777, 0.9769, 0.989, 0.9896, 0.9462, 0.9501, 0.9842, 0.935, 0.993, 0.9806, 0.9778, 0.9906, 0.9915, 0.9477, 0.9536, 0.9815, 0.9908, 0.9924, 0.9919, 0.9936, 0.9554, 0.9547, 0.9828, 0.9575, 0.9817, 0.9818, 0.9903, 0.9926, 0.9924, 0.9931, 0.9933, 0.9943, 0.998, 0.9996, 0.9937, 0.9903, 0.9934, 0.9918, 0.993, 0.9925, 0.9927, 0.9945, 0.9981, 0.99, 0.9776, 0.9891, 0.9912, 0.9923, 0.9777, 0.9888, 0.9912, 0.9819, 0.985, 0.9818, 0.007996, 0.08561, 0.05913, 0.08521, 0.08094, 0.07258, 0.004465, 0.06569, 0.004696, 0.04452, 0.07433, 0.01586, 0.05009, 0.05841, 0.0607, 0.02204, 0.01822, 0.02149, 0.03823, 0.04641, 0.06098, 0.02563, 0.0553, 0.00252, 0.05903, 0.03704, 0.0258, 0.0807, 0.04819, 0.04229, 0.06347, 0.0, 0.02886, 0.03558, 0.05911, 0.0004367, 0.01107, 0.01208, 0.02977]): _vg.add([_i], _w, 'REPLACE')
_vg = ob_man.vertex_groups.new(name='upperArmL')
for _i, _w in zip([6, 7, 12, 13, 14, 15, 16, 19, 20, 22, 52, 53, 108, 109, 110, 111, 112, 113, 114, 115, 116, 117, 118, 119, 121, 125, 135, 180, 188, 245, 246, 341, 342, 346, 347, 348, 356, 357, 358, 359, 360, 363, 366, 370, 371, 372, 373, 374, 375, 376, 377, 379, 381, 382, 383, 385, 386, 389, 390, 391, 392, 393, 398, 400, 401, 402, 403, 405, 409, 410, 415, 416, 417, 418, 423, 426, 427, 428, 429, 430, 431, 432, 433, 442, 443, 446, 451, 452, 453, 454, 458, 459, 460, 461, 462, 463, 464, 473, 475], [0.1305, 0.1049, 0.3881, 0.1999, 0.6473, 0.1955, 0.03322, 0.0, 0.9177, 0.001316, 0.0, 0.0021, 0.6892, 0.8948, 0.9951, 0.9482, 0.8848, 0.9115, 0.8318, 0.9123, 0.3046, 0.6187, 0.1724, 0.2854, 0.0, 0.0, 0.0, 0.0, 0.0, 0.0, 0.0, 0.04692, 0.07402, 0.0313, 0.008797, 0.06689, 0.0, 0.04278, 0.01107, 0.0, 0.08024, 0.0, 0.0, 0.0, 0.0, 0.0, 0.01906, 0.0, 2.88e-05, 0.0, 0.0, 0.0, 0.07302, 0.0, 0.00537, 0.0, 0.0, 0.0, 0.0, 0.0, 0.0, 0.0, 0.03106, 0.02342, 0.0, 0.0, 0.0, 0.0, 0.008863, 0.02939, 0.2633, 0.01275, 0.07428, 0.1861, 0.08223, 0.0008551, 0.1123, 0.05873, 0.02685, 0.1268, 0.1548, 0.001923, 0.05359, 0.02105, 0.06658, 0.03672, 0.2146, 0.06712, 0.1559, 0.07375, 0.01676, 0.1088, 0.0, 0.06489, 0.02773, 0.1089, 0.0, 0.01104, 0.0778]): _vg.add([_i], _w, 'REPLACE')
_vg = ob_man.vertex_groups.new(name='lowerArmL')
for _i, _w in zip([21, 22, 23, 24, 25, 26, 109, 111, 112, 114, 115, 116, 117, 118, 119], [0.9653, 0.9559, 0.9581, 0.958, 0.9557, 0.9549, 0.08762, 0.03234, 0.1018, 0.1546, 0.08702, 0.6922, 0.3764, 0.8242, 0.7122]): _vg.add([_i], _w, 'REPLACE')
_vg = ob_man.vertex_groups.new(name='handL')
for _i, _w in zip([23, 24, 25, 27, 28, 29, 30, 31, 32, 33, 34, 35, 36, 37, 38, 39, 40, 41, 42, 43, 44, 418], [0.00193, 0.000648, 0.01012, 0.9792, 0.991, 0.9773, 0.9747, 0.9775, 0.9892, 0.9951, 0.9973, 0.9932, 0.992, 0.9929, 0.9975, 0.9987, 0.9994, 0.9978, 0.9972, 0.9977, 0.9993, 0.0]): _vg.add([_i], _w, 'REPLACE')
_vg = ob_man.vertex_groups.new(name='upperArmR')
for _i, _w in zip([132, 143, 144, 145, 146, 147, 148, 149, 154, 155, 157, 161, 245, 246, 247, 248, 249, 250, 251, 252, 253, 254, 255, 256, 337, 350, 361, 362, 364, 386, 388, 391, 392, 402, 407, 411, 412, 413, 414, 422, 434, 435, 436, 437, 439, 440, 441, 444, 445, 447, 448, 449, 450, 465, 466, 467, 468, 471, 472, 478, 479, 480], [0.09827, 0.3561, 0.08863, 0.05725, 0.6327, 0.05083, 0.7635, 0.07726, 0.1011, 0.7428, 0.00147, 0.0003818, 0.9003, 0.8943, 0.9622, 0.9462, 0.8831, 0.9021, 0.841, 0.9094, 0.3066, 0.6185, 0.1701, 0.2846, 0.05261, 0.04525, 0.3094, 0.1593, 0.03415, 0.09585, 0.04704, 0.02186, 0.2277, 0.126, 0.01973, 0.261, 0.06347, 0.1803, 0.01251, 0.08333, 0.09916, 0.04541, 0.02586, 0.1134, 0.1498, 0.00116, 0.05149, 0.04545, 0.01294, 0.2114, 0.06103, 0.1552, 0.07028, 0.07524, 0.05078, 0.05728, 0.1142, 0.06284, 0.06318, 0.0007086, 0.049, 0.02474]): _vg.add([_i], _w, 'REPLACE')
_vg = ob_man.vertex_groups.new(name='lowerArmR')
for _i, _w in zip([156, 157, 158, 159, 160, 161, 246, 248, 249, 251, 252, 253, 254, 255, 256], [0.9659, 0.9557, 0.9577, 0.9584, 0.955, 0.9541, 0.08688, 0.03285, 0.1016, 0.1547, 0.08904, 0.6902, 0.3762, 0.8264, 0.713]): _vg.add([_i], _w, 'REPLACE')
_vg = ob_man.vertex_groups.new(name='handR')
for _i, _w in zip([158, 159, 160, 162, 163, 164, 165, 166, 167, 168, 169, 170, 171, 172, 173, 174, 175, 176, 177, 178, 179], [0.002422, 0.0003131, 0.01095, 0.9797, 0.9913, 0.9774, 0.9749, 0.9774, 0.9891, 0.9952, 0.9973, 0.9932, 0.9921, 0.9929, 0.9975, 0.9987, 0.9994, 0.9978, 0.9972, 0.9977, 0.9993]): _vg.add([_i], _w, 'REPLACE')
_vg = ob_man.vertex_groups.new(name='upperLegL')
for _i, _w in zip([10, 11, 16, 17, 18, 54, 55, 56, 57, 58, 59, 60, 61, 62, 63, 64, 65, 90, 91, 92, 93, 94, 95, 96, 97, 98, 99, 100, 101, 141, 142, 151, 153, 189, 190, 192, 193, 194, 195, 196, 231, 366, 368, 376, 377, 403, 405, 416, 420, 421, 423, 427, 428, 429, 432, 454, 456, 458, 459, 460, 461, 462, 463, 464, 482], [0.9286, 0.9327, 0.0989, 0.7075, 0.7158, 0.7606, 0.7972, 0.2577, 0.2866, 0.1971, 0.518, 0.02566, 0.03302, 0.05193, 0.06593, 0.05341, 0.05237, 0.9172, 0.9291, 0.9891, 0.9831, 0.9393, 0.9751, 0.9461, 0.9511, 0.915, 0.9007, 0.9517, 0.9513, 0.1426, 0.1742, 0.08191, 0.05796, 0.01091, 0.05089, 0.006159, 0.3831, 0.182, 0.1684, 0.2851, 0.01436, 0.0786, 0.1926, 0.1447, 0.05932, 0.01959, 0.05802, 0.08152, 0.07579, 0.001699, 0.004015, 0.02432, 0.07017, 0.05963, 0.01945, 0.006569, 0.0553, 0.07181, 0.03597, 0.03195, 0.07556, 0.07179, 0.03606, 0.03204, 0.00279]): _vg.add([_i], _w, 'REPLACE')
_vg = ob_man.vertex_groups.new(name='lowerLegL')
for _i, _w in zip([60, 61, 62, 63, 64, 65, 66, 67, 68, 69, 70, 71, 72, 73, 74, 75, 76, 77, 96, 97, 98, 99, 100, 101, 102, 103, 104, 105, 106, 107], [0.9616, 0.958, 0.9474, 0.9332, 0.9463, 0.9472, 0.1196, 0.8944, 0.5437, 0.5375, 0.1013, 0.7575, 0.08053, 0.4519, 0.4784, 0.4455, 0.06593, 0.1479, 0.04649, 0.04653, 0.08032, 0.09424, 0.0444, 0.04362, 0.9947, 0.9926, 0.9911, 0.9867, 0.9821, 0.9906]): _vg.add([_i], _w, 'REPLACE')
_vg = ob_man.vertex_groups.new(name='footL')
for _i, _w in zip([66, 67, 68, 69, 70, 71, 72, 73, 74, 75, 76, 77, 78, 79, 80, 81, 82, 83, 84, 85, 86, 87, 88, 89], [0.8804, 0.1056, 0.4563, 0.4625, 0.8987, 0.2425, 0.9195, 0.5481, 0.5216, 0.5545, 0.9341, 0.8521, 0.998, 0.9953, 0.9956, 0.9977, 0.992, 0.986, 0.9996, 0.9988, 0.9985, 0.9996, 0.999, 0.9982]): _vg.add([_i], _w, 'REPLACE')
_vg = ob_man.vertex_groups.new(name='upperLegR')
for _i, _w in zip([54, 55, 57, 58, 59, 94, 139, 140, 141, 142, 145, 147, 149, 150, 151, 152, 153, 189, 190, 191, 192, 193, 194, 195, 196, 197, 198, 199, 200, 201, 202, 227, 228, 229, 230, 231, 232, 233, 234, 235, 236, 237, 238, 365, 369, 387, 388, 402, 404, 414, 419, 421, 434, 435, 436, 438, 450, 455, 465, 466, 467, 468, 470, 477, 478], [0.01105, 0.05096, 0.005079, 0.1685, 0.2862, 0.01511, 0.9272, 0.9314, 0.1426, 0.1738, 0.07243, 0.07954, 0.04643, 0.7009, 0.0789, 0.7093, 0.05766, 0.7606, 0.7966, 0.2548, 0.2807, 0.3842, 0.1822, 0.1972, 0.5193, 0.02666, 0.03397, 0.05196, 0.06609, 0.05364, 0.05393, 0.9174, 0.9296, 0.9889, 0.983, 0.94, 0.9752, 0.9463, 0.9504, 0.9161, 0.9015, 0.9513, 0.9509, 0.07262, 0.1726, 0.1325, 0.06542, 0.0002072, 0.05412, 0.08499, 0.08362, 0.01033, 0.02127, 0.07217, 0.06408, 0.02946, 0.002543, 0.06249, 0.04897, 0.07959, 0.07239, 0.01781, 0.007491, 0.008936, 0.01625]): _vg.add([_i], _w, 'REPLACE')
_vg = ob_man.vertex_groups.new(name='lowerLegR')
for _i, _w in zip([197, 198, 199, 200, 201, 202, 203, 204, 205, 206, 207, 208, 209, 210, 211, 212, 213, 214, 233, 234, 235, 236, 237, 238, 239, 240, 241, 242, 243, 244], [0.961, 0.9575, 0.9473, 0.933, 0.9461, 0.9456, 0.121, 0.8916, 0.5431, 0.5369, 0.101, 0.7594, 0.08109, 0.4516, 0.4783, 0.4454, 0.06569, 0.1469, 0.04625, 0.04783, 0.0794, 0.09358, 0.04517, 0.04442, 0.9946, 0.9926, 0.991, 0.9867, 0.9818, 0.9904]): _vg.add([_i], _w, 'REPLACE')
_vg = ob_man.vertex_groups.new(name='footR')
for _i, _w in zip([203, 204, 205, 206, 207, 208, 209, 210, 211, 212, 213, 214, 215, 216, 217, 218, 219, 220, 221, 222, 223, 224, 225, 226], [0.879, 0.1084, 0.4569, 0.463, 0.8989, 0.2405, 0.9189, 0.5484, 0.5217, 0.5546, 0.9343, 0.8531, 0.998, 0.9952, 0.9958, 0.9977, 0.9918, 0.9863, 0.9996, 0.9988, 0.9985, 0.9996, 0.9989, 0.9982]): _vg.add([_i], _w, 'REPLACE')
_vg = ob_man.vertex_groups.new(name='clavicleR')
for _i, _w in zip([50, 51, 52, 120, 121, 122, 123, 125, 126, 131, 132, 133, 134, 135, 136, 137, 138, 143, 144, 146, 148, 149, 154, 155, 180, 181, 185, 186, 187, 188, 245, 247, 250, 258, 297, 303, 304, 337, 338, 339, 340, 349, 350, 351, 352, 354, 355, 356, 359, 361, 362, 364, 370, 371, 372, 373, 383, 384, 385, 386, 390, 391, 392, 393, 394, 395, 396, 399, 401, 402, 406, 407, 408, 410, 411, 412, 413, 422, 424, 425, 426, 433, 434, 437, 439, 440, 441, 444, 445, 447, 448, 449, 450, 465, 468, 469, 471, 472, 475, 477, 478, 479, 480, 487], [0.00607, 0.04028, 0.006412, 0.03865, 0.146, 0.01473, 0.1576, 0.0508, 0.009439, 0.09056, 0.8773, 0.1697, 0.7846, 0.1177, 0.7122, 0.1604, 0.9661, 0.5743, 0.8594, 0.2457, 0.0881, 0.01082, 0.8946, 0.2474, 0.1162, 0.02342, 0.1721, 0.7835, 0.513, 0.6696, 0.05155, 0.01099, 0.05475, 0.009212, 0.000984, 0.0004321, 0.001362, 0.8935, 0.9501, 0.879, 0.8668, 0.8824, 0.8896, 0.8907, 0.9454, 0.8662, 0.133, 0.9525, 0.7869, 0.1643, 0.03903, 0.7302, 0.1273, 0.1688, 0.04287, 0.002537, 0.003203, 0.00605, 0.6512, 0.1591, 0.9693, 0.6867, 0.1679, 0.7277, 0.8764, 0.9031, 0.948, 0.107, 0.8471, 0.04676, 0.8493, 0.7515, 0.1746, 0.006406, 0.3104, 0.8706, 0.5505, 0.03068, 0.1852, 0.1048, 0.09134, 0.02284, 0.02807, 0.5405, 0.3652, 0.861, 0.8695, 0.7089, 0.823, 0.3395, 0.8423, 0.538, 0.029, 0.009361, 0.0258, 0.02573, 0.0996, 0.2034, 0.04977, 0.001329, 0.00545, 0.07926, 0.0644, 0.006769]): _vg.add([_i], _w, 'REPLACE')
_vg = ob_man.vertex_groups.new(name='clavicleL')
for _i, _w in zip([0, 1, 2, 4, 6, 7, 8, 9, 12, 13, 14, 15, 19, 20, 45, 46, 47, 50, 51, 52, 53, 108, 113, 122, 125, 131, 133, 135, 137, 185, 187, 188, 264, 277, 288, 341, 342, 343, 344, 345, 346, 347, 348, 353, 355, 357, 358, 360, 363, 370, 371, 372, 373, 375, 380, 381, 382, 383, 384, 385, 393, 397, 398, 399, 400, 403, 407, 408, 409, 410, 415, 417, 418, 423, 424, 425, 426, 427, 428, 429, 430, 431, 433, 442, 443, 444, 446, 451, 452, 453, 454, 459, 460, 461, 463, 464, 469, 472, 473, 475, 476, 483, 484, 490], [0.03577, 0.1547, 0.1496, 0.01757, 0.8442, 0.8632, 0.7734, 0.7002, 0.5433, 0.7411, 0.2335, 0.2968, 0.06707, 0.07224, 0.1184, 0.02226, 0.001015, 0.1805, 0.5615, 0.6627, 0.7714, 0.3108, 0.0411, 0.01125, 0.05305, 0.08088, 0.1202, 0.1341, 0.1277, 0.003467, 0.04311, 0.01098, 0.007859, 0.007315, 0.006954, 0.8863, 0.8606, 0.8457, 0.8384, 0.8533, 0.8868, 0.8494, 0.8573, 0.8031, 0.2056, 0.8354, 0.7716, 0.6904, 0.2284, 0.1271, 0.1725, 0.04168, 0.64, 0.1763, 0.801, 0.659, 0.2132, 0.7284, 0.7727, 0.005178, 0.01006, 0.8584, 0.8671, 0.2233, 0.8159, 0.05397, 0.00273, 0.1745, 0.8117, 0.7273, 0.3167, 0.8494, 0.5385, 0.06831, 0.1815, 0.1093, 0.0916, 0.06106, 0.01322, 0.003307, 0.5179, 0.3825, 0.668, 0.8238, 0.8433, 0.01218, 0.7691, 0.348, 0.8285, 0.5231, 0.07779, 0.05084, 0.03695, 0.01269, 0.05091, 0.03699, 0.003802, 0.04383, 0.06804, 0.2117, 0.03039, 0.05214, 0.03419, 0.01179]): _vg.add([_i], _w, 'REPLACE')
_vg = ob_man.vertex_groups.new(name='Helmet')
for _i, _w in zip([0, 1, 2, 3, 4, 5, 8, 9, 45, 46, 47, 48, 49, 50, 51, 52, 53, 120, 121, 122, 123, 124, 125, 126, 127, 128, 129, 130, 132, 134, 135, 136, 137, 138, 143, 155, 156, 158, 159, 160, 162, 164, 165, 166, 170, 171, 180, 182, 183, 184, 188, 257, 258, 259, 260, 261, 262, 263, 264, 265, 266, 267, 268, 269, 270, 271, 272, 273, 274, 275, 276, 277, 278, 279, 280, 281, 282, 283, 284, 285, 286, 287, 288, 289, 290, 291, 292, 293, 294, 295, 296, 297, 298, 299, 300, 301, 302, 303, 304, 305, 306, 307, 308, 309, 310, 311, 312, 313, 314, 315, 316, 317, 318, 319, 320, 321, 322, 323, 324, 325, 326, 327, 328, 329, 330, 331, 332, 333, 334, 335, 336, 337, 338, 339, 340, 343, 344, 345, 347, 349, 350, 351, 352, 353, 354, 355, 356, 358, 371, 380, 384, 390, 394, 395, 396, 397, 399, 408, 409, 410, 424, 425, 426, 433, 437, 439, 440, 442, 444, 445, 446, 448, 449, 469, 470, 471, 472, 475, 476, 477, 479, 480, 486, 487, 492], [0.0, 0.0, 0.0, 0.0, 0.0, 0.0, 0.0, 0.0, 0.0, 0.0, 0.0, 0.0, 0.0, 0.0, 0.0, 0.0, 0.0, 0.0, 0.0, 0.0, 0.0, 0.0, 0.0, 0.0, 0.0, 0.0, 0.0, 0.0, 0.0, 0.0, 0.0, 0.0, 0.0, 0.0, 0.0, 0.0, 0.0, 0.0, 0.0, 0.0, 0.0, 0.0, 0.0, 0.0, 0.0, 0.0, 0.0, 0.0, 0.0, 0.0, 0.0, 0.0, 0.0, 0.0, 0.0, 0.0, 0.0, 0.0, 0.0, 0.0, 0.0, 0.0, 0.0, 0.0, 0.0, 0.0, 0.0, 0.0, 0.0, 0.0, 0.0, 0.0, 0.0, 0.0, 0.0, 0.0, 0.0, 0.0, 0.0, 0.0, 0.0, 0.0, 0.0, 0.0, 0.0, 0.0, 0.0, 0.0, 0.0, 0.0, 0.0, 0.0, 0.0, 0.0, 0.0, 0.0, 0.0, 0.0, 0.0, 0.0, 0.0, 0.0, 0.0, 0.0, 0.0, 0.0, 0.0, 0.0, 0.0, 0.0, 0.0, 0.0, 0.0, 0.0, 0.0, 0.0, 0.0, 0.0, 0.0, 0.0, 0.0, 0.0, 0.0, 0.0, 0.0, 0.0, 0.0, 0.0, 0.0, 0.0, 0.0, 0.0, 0.0, 0.0, 0.0, 0.0, 0.0, 0.0, 0.0, 0.0, 0.0, 0.0, 0.0, 0.0, 0.0, 0.0, 0.0, 0.0, 0.0, 0.0, 0.0, 0.0, 0.0, 0.0, 0.0, 0.0, 0.0, 0.0, 0.0, 0.0, 0.0, 0.0, 0.0, 0.0, 0.0, 0.0, 0.0, 0.0, 0.0, 0.0, 0.0, 0.0, 0.0, 0.0, 0.0, 0.0, 0.0, 0.0, 0.0, 0.0, 0.0, 0.0, 0.0, 0.0, 0.0]): _vg.add([_i], _w, 'REPLACE')
_vg = ob_man.vertex_groups.new(name='bodyArmour')
for _i, _w in zip([0, 1, 2, 3, 6, 7, 8, 9, 12, 13, 14, 15, 16, 18, 19, 20, 21, 22, 23, 24, 25, 26, 27, 29, 30, 31, 32, 33, 35, 36, 37, 41, 43, 45, 46, 47, 49, 50, 51, 52, 53, 57, 108, 109, 110, 111, 112, 113, 114, 115, 116, 117, 118, 120, 121, 122, 123, 124, 125, 127, 128, 129, 130, 131, 132, 133, 134, 135, 136, 137, 138, 139, 140, 143, 144, 145, 146, 147, 148, 149, 150, 151, 152, 153, 154, 155, 156, 157, 158, 159, 160, 161, 162, 163, 164, 165, 166, 167, 168, 169, 170, 171, 172, 173, 174, 175, 176, 177, 178, 179, 180, 181, 182, 183, 184, 185, 186, 187, 188, 190, 191, 192, 245, 246, 247, 248, 249, 250, 251, 252, 253, 254, 255, 256, 257, 258, 259, 260, 261, 263, 265, 266, 267, 269, 270, 273, 274, 275, 278, 280, 283, 287, 290, 296, 303, 305, 306, 307, 308, 311, 312, 313, 314, 318, 327, 328, 329, 330, 331, 332, 333, 334, 335, 336, 337, 338, 339, 340, 341, 342, 343, 344, 345, 346, 347, 348, 349, 350, 351, 352, 353, 354, 355, 356, 357, 358, 359, 360, 361, 362, 363, 364, 365, 366, 367, 368, 369, 370, 371, 372, 373, 374, 375, 376, 377, 378, 379, 380, 381, 382, 383, 384, 385, 386, 387, 388, 389, 390, 391, 392, 393, 394, 395, 396, 397, 398, 399, 400, 401, 402, 403, 404, 405, 406, 407, 408, 409, 410, 411, 412, 413, 414, 415, 416, 417, 418, 419, 420, 421, 422, 423, 424, 425, 426, 427, 428, 429, 430, 431, 432, 433, 434, 435, 436, 437, 438, 439, 440, 441, 442, 443, 444, 445, 446, 447, 448, 449, 450, 451, 452, 453, 454, 455, 456, 457, 458, 459, 460, 461, 462, 463, 464, 465, 466, 467, 468, 469, 470, 471, 472, 473, 474, 475, 476, 477, 478, 479, 480, 481, 482, 483, 484, 485, 486, 487, 488, 489, 490, 491, 492], [0.0, 0.0, 0.0, 0.0, 0.0, 0.0, 0.0, 0.0, 0.0, 0.0, 0.0, 0.0, 0.0, 0.0, 0.0, 0.0, 0.0, 0.0, 0.0, 0.0, 0.0, 0.0, 0.0, 0.0, 0.0, 0.0, 0.0, 0.0, 0.0, 0.0, 0.0, 0.0, 0.0, 0.0, 0.0, 0.0, 0.0, 0.0, 0.0, 0.0, 0.0, 0.0, 0.0, 0.0, 0.0, 0.0, 0.0, 0.0, 0.0, 0.0, 0.0, 0.0, 0.0, 0.0, 0.0, 0.0, 0.0, 0.0, 0.0, 0.0, 0.0, 0.0, 0.0, 0.0, 0.0, 0.0, 0.0, 0.0, 0.0, 0.0, 0.0, 0.0, 0.0, 0.0, 0.0, 0.0, 0.0, 0.0, 0.0, 0.0, 0.0, 0.0, 0.0, 0.0, 0.0, 0.0, 0.0, 0.0, 0.0, 0.0, 0.0, 0.0, 0.0, 0.0, 0.0, 0.0, 0.0, 0.0, 0.0, 0.0, 0.0, 0.0, 0.0, 0.0, 0.0, 0.0, 0.0, 0.0, 0.0, 0.0, 0.0, 0.0, 0.0, 0.0, 0.0, 0.0, 0.0, 0.0, 0.0, 0.0, 0.0, 0.0, 0.0, 0.0, 0.0, 0.0, 0.0, 0.0, 0.0, 0.0, 0.0, 0.0, 0.0, 0.0, 0.0, 0.0, 0.0, 0.0, 0.0, 0.0, 0.0, 0.0, 0.0, 0.0, 0.0, 0.0, 0.0, 0.0, 0.0, 0.0, 0.0, 0.0, 0.0, 0.0, 0.0, 0.0, 0.0, 0.0, 0.0, 0.0, 0.0, 0.0, 0.0, 0.0, 0.0, 0.0, 0.0, 0.0, 0.0, 0.0, 0.0, 0.0, 0.0, 0.0, 0.0, 0.0, 0.0, 0.0, 0.0, 0.0, 0.0, 0.0, 0.0, 0.0, 0.0, 0.0, 0.0, 0.0, 0.0, 0.0, 0.0, 0.0, 0.0, 0.0, 0.0, 0.0, 0.0, 0.0, 0.0, 0.0, 0.0, 0.0, 0.0, 0.0, 0.0, 0.0, 0.0, 0.0, 0.0, 0.0, 0.0, 0.0, 0.0, 0.0, 0.0, 0.0, 0.0, 0.0, 0.0, 0.0, 0.0, 0.0, 0.0, 0.0, 0.0, 0.0, 0.0, 0.0, 0.0, 0.0, 0.0, 0.0, 0.0, 0.0, 0.0, 0.0, 0.0, 0.0, 0.0, 0.0, 0.0, 0.0, 0.0, 0.0, 0.0, 0.0, 0.0, 0.0, 0.0, 0.0, 0.0, 0.0, 0.0, 0.0, 0.0, 0.0, 0.0, 0.0, 0.0, 0.0, 0.0, 0.0, 0.0, 0.0, 0.0, 0.0, 0.0, 0.0, 0.0, 0.0, 0.0, 0.0, 0.0, 0.0, 0.0, 0.0, 0.0, 0.0, 0.0, 0.0, 0.0, 0.0, 0.0, 0.0, 0.0, 0.0, 0.0, 0.0, 0.0, 0.0, 0.0, 0.0, 0.0, 0.0, 0.0, 0.0, 0.0, 0.0, 0.0, 0.0, 0.0, 0.0, 0.0, 0.0, 0.0, 0.0, 0.0, 0.0, 0.0, 0.0, 0.0, 0.0, 0.0, 0.0, 0.0, 0.0, 0.0, 0.0, 0.0, 0.0, 0.0, 0.0, 0.0, 0.0, 0.0, 0.0, 0.0, 0.0, 0.0, 0.0]): _vg.add([_i], _w, 'REPLACE')
_m = ob_man.modifiers.new('Armature', 'ARMATURE')
_m.object = ob_armature

# ---- collection membership
col_collection_1.objects.link(ob_armature)
col_collection_1.objects.link(ob_man)

# ---- scene / render settings (as saved in the file)
scene.frame_start = 67; scene.frame_end = 87; scene.frame_set(115)
scene.render.engine = 'BLENDER_EEVEE_NEXT'
scene.render.resolution_percentage = 50
scene.render.dither_intensity = 0.0
scene.render.use_freestyle = True
scene.cycles.use_denoising = False
scene.cycles.samples = 128
scene.cycles.sampling_pattern = 'TABULATED_SOBOL'
scene.cycles.use_adaptive_sampling = False
scene.cycles.use_light_tree = False
scene.cycles.blur_glossy = 0.0
scene.cycles.sample_clamp_indirect = 0.0
scene.view_settings.view_transform = 'Standard'
bpy.context.view_layer.update()

# ---- added for rendering (the .blend has no active camera and no usable light): camera, sun + grey world if the file has none
cam_auto = bpy.data.cameras.new('AutoCamera')
cam_auto.lens = 50.0
cam_auto.sensor_width = 36.0
cam_auto.clip_end = 1000.0
ob_auto_camera = bpy.data.objects.new('AutoCamera', cam_auto)
scene.collection.objects.link(ob_auto_camera)
ob_auto_camera.location = (9.97494, -12.5693, 11.9293)
ob_auto_camera.rotation_euler = (1.09748, -7.21219e-08, 0.694738)
scene.camera = ob_auto_camera
light_auto_sun = bpy.data.lights.new('AutoSun', 'SUN')
light_auto_sun.energy = 3.0
light_auto_sun.angle = 0.0523599
ob_auto_sun = bpy.data.objects.new('AutoSun', light_auto_sun)
scene.collection.objects.link(ob_auto_sun)
ob_auto_sun.rotation_euler = (0.872665, 0.174533, 0.523599)
if scene.world is None:
    world_auto = bpy.data.worlds.new('AutoWorld')
    world_auto.color = (0.3, 0.3, 0.3)
    scene.world = world_auto
bpy.context.view_layer.update()
